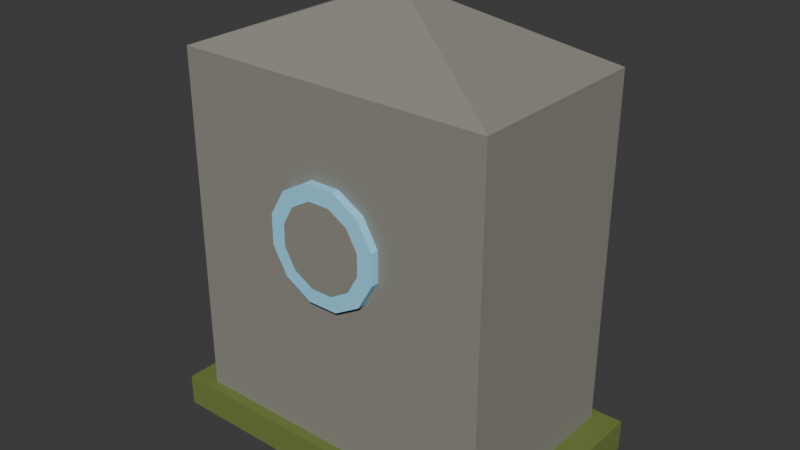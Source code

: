 # Source: waystone.blend  (saved by Blender 5.2.45; exported with 4.5.12 LTS)
import bpy
from mathutils import Matrix  # noqa: F401  (used for matrix-valued properties, if any)

bpy.ops.wm.read_factory_settings(use_empty=True)
scene = bpy.context.scene
scene.name = 'Scene'

# ---- collections
col_collection = bpy.data.collections.new('Collection'); scene.collection.children.link(col_collection)

# ---- materials (node trees are filled in below, after node groups)
mat_stone = bpy.data.materials.new('Stone')
mat_stone.diffuse_color = (0.2623, 0.2542, 0.2159, 1.0)
mat_moss = bpy.data.materials.new('Moss')
mat_moss.diffuse_color = (0.1559, 0.2122, 0.04519, 1.0)
mat_rune = bpy.data.materials.new('Rune')
mat_rune.diffuse_color = (0.3185, 0.7454, 1.0, 1.0)

# ---- material node trees
mat_stone.use_nodes = True; mat_stone.node_tree.nodes.clear()
_N = mat_stone.node_tree.nodes; _L = mat_stone.node_tree.links
n0 = _N.new('ShaderNodeBsdfPrincipled'); n0.name = 'Principled BSDF'; n0.location = (-200, 100)
n0.inputs[0].default_value = (0.2623, 0.2542, 0.2159, 1.0)
n0.inputs[2].default_value = 0.9
n0.inputs[10].default_value = 0.005
n1 = _N.new('ShaderNodeOutputMaterial'); n1.name = 'Material Output'; n1.location = (200, 100)
_L.new(n0.outputs[0], n1.inputs[0])
n1.is_active_output = True
mat_moss.use_nodes = True; mat_moss.node_tree.nodes.clear()
_N = mat_moss.node_tree.nodes; _L = mat_moss.node_tree.links
n0 = _N.new('ShaderNodeBsdfPrincipled'); n0.name = 'Principled BSDF'; n0.location = (-200, 100)
n0.inputs[0].default_value = (0.1559, 0.2122, 0.04519, 1.0)
n0.inputs[2].default_value = 0.9
n0.inputs[10].default_value = 0.005
n1 = _N.new('ShaderNodeOutputMaterial'); n1.name = 'Material Output'; n1.location = (200, 100)
_L.new(n0.outputs[0], n1.inputs[0])
n1.is_active_output = True
mat_rune.use_nodes = True; mat_rune.node_tree.nodes.clear()
_N = mat_rune.node_tree.nodes; _L = mat_rune.node_tree.links
n0 = _N.new('ShaderNodeBsdfPrincipled'); n0.name = 'Principled BSDF'; n0.location = (-200, 100)
n0.inputs[0].default_value = (0.3185, 0.7454, 1.0, 1.0)
n0.inputs[2].default_value = 0.9
n0.inputs[10].default_value = 0.005
n1 = _N.new('ShaderNodeOutputMaterial'); n1.name = 'Material Output'; n1.location = (200, 100)
_L.new(n0.outputs[0], n1.inputs[0])
n1.is_active_output = True

# ---- world
world_world = bpy.data.worlds.new('World'); scene.world = world_world
world_world.use_nodes = True; world_world.node_tree.nodes.clear()
_N = world_world.node_tree.nodes; _L = world_world.node_tree.links
n0 = _N.new('ShaderNodeOutputWorld'); n0.name = 'World Output'; n0.location = (200, 100)
n1 = _N.new('ShaderNodeBackground'); n1.name = 'Background'; n1.location = (-200, 100)
n1.inputs[0].default_value = (0.05088, 0.05088, 0.05088, 1.0)
_L.new(n1.outputs[0], n0.inputs[0])
n0.is_active_output = True
world_world.color = (0.05088, 0.05088, 0.05088)
world_world.sun_shadow_jitter_overblur = 0.0

# ---- meshes
me_waystone = bpy.data.meshes.new('Waystone')
me_waystone.from_pydata([(-0.3, -0.18, 0.0), (-0.3, -0.18, 0.72), (-0.3, 0.18, 0.0), (-0.3, 0.18, 0.72), (0.3, -0.18, 0.0), (0.3, -0.18, 0.72), (0.3, 0.18, 0.0), (0.3, 0.18, 0.72), (-0.3, 0.18, 0.72), (0.3, 0.18, 0.72), (0.3, -0.18, 0.72), (-0.3, -0.18, 0.72), (0.0, 0.0, 0.84), (-0.35, -0.2, 0.0), (-0.35, -0.2, 0.06), (-0.35, 0.2, 0.0), (-0.35, 0.2, 0.06), (0.35, -0.2, 0.0), (0.35, -0.2, 0.06), (0.35, 0.2, 0.0), (0.35, 0.2, 0.06), (0.02847, -0.175, 0.56), (0.02847, -0.195, 0.56), (0.07778, -0.175, 0.5315), (0.07778, -0.195, 0.5315), (0.1063, -0.175, 0.4822), (0.1063, -0.195, 0.4822), (0.1063, -0.175, 0.4252), (0.1063, -0.195, 0.4252), (0.07778, -0.175, 0.3759), (0.07778, -0.195, 0.3759), (0.02847, -0.175, 0.3474), (0.02847, -0.195, 0.3474), (-0.02847, -0.175, 0.3474), (-0.02847, -0.195, 0.3474), (-0.07778, -0.175, 0.3759), (-0.07778, -0.195, 0.3759), (-0.1063, -0.175, 0.4252), (-0.1063, -0.195, 0.4252), (-0.1063, -0.175, 0.4822), (-0.1063, -0.195, 0.4822), (-0.07778, -0.175, 0.5315), (-0.07778, -0.195, 0.5315), (-0.02847, -0.175, 0.56), (-0.02847, -0.195, 0.56), (0.02071, -0.175, 0.531), (0.02071, -0.197, 0.531), (0.05657, -0.175, 0.5103), (0.05657, -0.197, 0.5103), (0.07727, -0.175, 0.4744), (0.07727, -0.197, 0.4744), (0.07727, -0.175, 0.433), (0.07727, -0.197, 0.433), (0.05657, -0.175, 0.3971), (0.05657, -0.197, 0.3971), (0.02071, -0.175, 0.3764), (0.02071, -0.197, 0.3764), (-0.02071, -0.175, 0.3764), (-0.02071, -0.197, 0.3764), (-0.05657, -0.175, 0.3971), (-0.05657, -0.197, 0.3971), (-0.07727, -0.175, 0.433), (-0.07727, -0.197, 0.433), (-0.07727, -0.175, 0.4744), (-0.07727, -0.197, 0.4744), (-0.05657, -0.175, 0.5103), (-0.05657, -0.197, 0.5103), (-0.02071, -0.175, 0.531), (-0.02071, -0.197, 0.531)], [], [(0, 1, 3, 2), (2, 3, 7, 6), (6, 7, 5, 4), (4, 5, 1, 0), (2, 6, 4, 0), (7, 3, 1, 5), (8, 12, 9), (9, 12, 10), (8, 9, 10, 11), (10, 12, 11), (11, 12, 8), (13, 14, 16, 15), (15, 16, 20, 19), (19, 20, 18, 17), (17, 18, 14, 13), (15, 19, 17, 13), (20, 16, 14, 18), (21, 22, 24, 23), (23, 24, 26, 25), (25, 26, 28, 27), (27, 28, 30, 29), (29, 30, 32, 31), (31, 32, 34, 33), (33, 34, 36, 35), (35, 36, 38, 37), (37, 38, 40, 39), (39, 40, 42, 41), (24, 22, 44, 42, 40, 38, 36, 34, 32, 30, 28, 26), (41, 42, 44, 43), (43, 44, 22, 21), (21, 23, 25, 27, 29, 31, 33, 35, 37, 39, 41, 43), (45, 46, 48, 47), (47, 48, 50, 49), (49, 50, 52, 51), (51, 52, 54, 53), (53, 54, 56, 55), (55, 56, 58, 57), (57, 58, 60, 59), (59, 60, 62, 61), (61, 62, 64, 63), (63, 64, 66, 65), (48, 46, 68, 66, 64, 62, 60, 58, 56, 54, 52, 50), (65, 66, 68, 67), (67, 68, 46, 45), (45, 47, 49, 51, 53, 55, 57, 59, 61, 63, 65, 67)])
me_waystone.polygons.foreach_set('material_index', [0, 0, 0, 0, 0, 0, 0, 0, 0, 0, 0, 1, 1, 1, 1, 1, 1, 2, 2, 2, 2, 2, 2, 2, 2, 2, 2, 2, 2, 2, 2, 0, 0, 0, 0, 0, 0, 0, 0, 0, 0, 0, 0, 0, 0])
_uv = me_waystone.uv_layers.new(name='UVMap')
_uv.uv.foreach_set('vector', [0.375, 0.0, 0.625, 0.0, 0.625, 0.25, 0.375, 0.25, 0.375, 0.25, 0.625, 0.25, 0.625, 0.5, 0.375, 0.5, 0.375, 0.5, 0.625, 0.5, 0.625, 0.75, 0.375, 0.75, 0.375, 0.75, 0.625, 0.75, 0.625, 1.0, 0.375, 1.0, 0.125, 0.5, 0.375, 0.5, 0.375, 0.75, 0.125, 0.75, 0.625, 0.5, 0.875, 0.5, 0.875, 0.75, 0.625, 0.75, 0.25, 0.49, 0.25, 0.25, 0.49, 0.25, 0.49, 0.25, 0.25, 0.25, 0.25, 0.01, 0.75, 0.49, 0.99, 0.25, 0.75, 0.01, 0.51, 0.25, 0.25, 0.01, 0.25, 0.25, 0.01, 0.25, 0.01, 0.25, 0.25, 0.25, 0.25, 0.49, 0.375, 0.0, 0.625, 0.0, 0.625, 0.25, 0.375, 0.25, 0.375, 0.25, 0.625, 0.25, 0.625, 0.5, 0.375, 0.5, 0.375, 0.5, 0.625, 0.5, 0.625, 0.75, 0.375, 0.75, 0.375, 0.75, 0.625, 0.75, 0.625, 1.0, 0.375, 1.0, 0.125, 0.5, 0.375, 0.5, 0.375, 0.75, 0.125, 0.75, 0.625, 0.5, 0.875, 0.5, 0.875, 0.75, 0.625, 0.75, 1.0, 0.5, 1.0, 1.0, 0.9167, 1.0, 0.9167, 0.5, 0.9167, 0.5, 0.9167, 1.0, 0.8333, 1.0, 0.8333, 0.5, 0.8333, 0.5, 0.8333, 1.0, 0.75, 1.0, 0.75, 0.5, 0.75, 0.5, 0.75, 1.0, 0.6667, 1.0, 0.6667, 0.5, 0.6667, 0.5, 0.6667, 1.0, 0.5833, 1.0, 0.5833, 0.5, 0.5833, 0.5, 0.5833, 1.0, 0.5, 1.0, 0.5, 0.5, 0.5, 0.5, 0.5, 1.0, 0.4167, 1.0, 0.4167, 0.5, 0.4167, 0.5, 0.4167, 1.0, 0.3333, 1.0, 0.3333, 0.5, 0.3333, 0.5, 0.3333, 1.0, 0.25, 1.0, 0.25, 0.5, 0.25, 0.5, 0.25, 1.0, 0.1667, 1.0, 0.1667, 0.5, 0.37, 0.4578, 0.25, 0.49, 0.13, 0.4578, 0.04215, 0.37, 0.01, 0.25, 0.04215, 0.13, 0.13, 0.04215, 0.25, 0.01, 0.37, 0.04215, 0.4578, 0.13, 0.49, 0.25, 0.4578, 0.37, 0.1667, 0.5, 0.1667, 1.0, 0.08333, 1.0, 0.08333, 0.5, 0.08333, 0.5, 0.08333, 1.0, 7.451e-08, 1.0, 7.451e-08, 0.5, 0.75, 0.49, 0.87, 0.4578, 0.9578, 0.37, 0.99, 0.25, 0.9578, 0.13, 0.87, 0.04215, 0.75, 0.01, 0.63, 0.04215, 0.5422, 0.13, 0.51, 0.25, 0.5422, 0.37, 0.63, 0.4578, 1.0, 0.5, 1.0, 1.0, 0.9167, 1.0, 0.9167, 0.5, 0.9167, 0.5, 0.9167, 1.0, 0.8333, 1.0, 0.8333, 0.5, 0.8333, 0.5, 0.8333, 1.0, 0.75, 1.0, 0.75, 0.5, 0.75, 0.5, 0.75, 1.0, 0.6667, 1.0, 0.6667, 0.5, 0.6667, 0.5, 0.6667, 1.0, 0.5833, 1.0, 0.5833, 0.5, 0.5833, 0.5, 0.5833, 1.0, 0.5, 1.0, 0.5, 0.5, 0.5, 0.5, 0.5, 1.0, 0.4167, 1.0, 0.4167, 0.5, 0.4167, 0.5, 0.4167, 1.0, 0.3333, 1.0, 0.3333, 0.5, 0.3333, 0.5, 0.3333, 1.0, 0.25, 1.0, 0.25, 0.5, 0.25, 0.5, 0.25, 1.0, 0.1667, 1.0, 0.1667, 0.5, 0.37, 0.4578, 0.25, 0.49, 0.13, 0.4578, 0.04215, 0.37, 0.01, 0.25, 0.04215, 0.13, 0.13, 0.04215, 0.25, 0.01, 0.37, 0.04215, 0.4578, 0.13, 0.49, 0.25, 0.4578, 0.37, 0.1667, 0.5, 0.1667, 1.0, 0.08333, 1.0, 0.08333, 0.5, 0.08333, 0.5, 0.08333, 1.0, 7.451e-08, 1.0, 7.451e-08, 0.5, 0.75, 0.49, 0.87, 0.4578, 0.9578, 0.37, 0.99, 0.25, 0.9578, 0.13, 0.87, 0.04215, 0.75, 0.01, 0.63, 0.04215, 0.5422, 0.13, 0.51, 0.25, 0.5422, 0.37, 0.63, 0.4578])
me_waystone.materials.append(mat_stone)
me_waystone.materials.append(mat_moss)
me_waystone.materials.append(mat_rune)
me_waystone.update()

# ---- objects
ob_waystone = bpy.data.objects.new('Waystone', me_waystone)

# ---- transforms, parenting, visibility, modifiers, constraints
ob_waystone.location = (0.0, 0.0, 0.0)

# ---- collection membership
col_collection.objects.link(ob_waystone)

# ---- scene / render settings (as saved in the file)
scene.frame_start = 1; scene.frame_end = 250; scene.frame_set(1)
scene.render.engine = 'BLENDER_EEVEE_NEXT'
scene.render.bake_bias = 0.0
scene.render.bake_samples = 0
scene.render.compositor_device = 'GPU'
scene.eevee.use_volume_custom_range = False
scene.eevee.fast_gi_thickness_near = 0.1
scene.eevee.fast_gi_thickness_far = 0.0
scene.eevee.ray_tracing_options.screen_trace_thickness = 0.1
bpy.context.view_layer.update()

# ---- added for rendering (the .blend has no active camera and no usable light): camera, sun
cam_auto = bpy.data.cameras.new('AutoCamera')
cam_auto.lens = 50.0
cam_auto.sensor_width = 36.0
cam_auto.clip_end = 1000.0
ob_auto_camera = bpy.data.objects.new('AutoCamera', cam_auto)
scene.collection.objects.link(ob_auto_camera)
ob_auto_camera.location = (1.07724, -1.29269, 1.28179)
ob_auto_camera.rotation_euler = (1.09748, -7.21219e-08, 0.694738)
scene.camera = ob_auto_camera
light_auto_sun = bpy.data.lights.new('AutoSun', 'SUN')
light_auto_sun.energy = 3.0
light_auto_sun.angle = 0.0523599
ob_auto_sun = bpy.data.objects.new('AutoSun', light_auto_sun)
scene.collection.objects.link(ob_auto_sun)
ob_auto_sun.rotation_euler = (0.872665, 0.174533, 0.523599)
bpy.context.view_layer.update()
